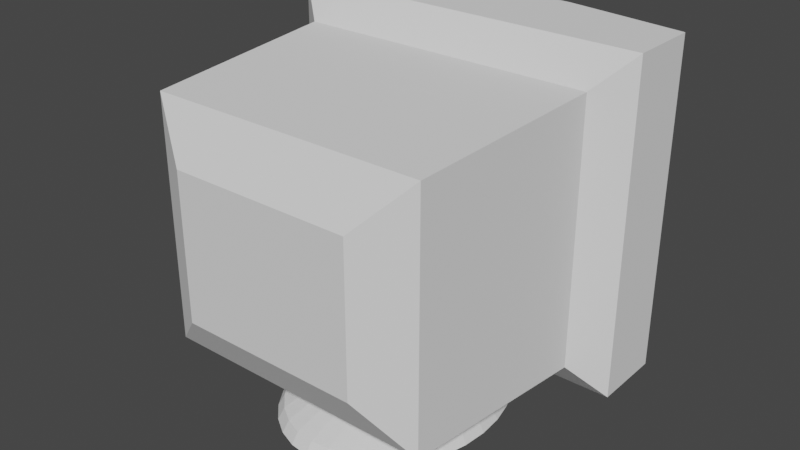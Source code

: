# Source: Monitor.blend  (saved by Blender 3.2.14; exported with 4.5.12 LTS)
import bpy
from mathutils import Matrix  # noqa: F401  (used for matrix-valued properties, if any)

bpy.ops.wm.read_factory_settings(use_empty=True)
scene = bpy.context.scene
scene.name = 'Scene'

# ---- collections
col_collection = bpy.data.collections.new('Collection'); scene.collection.children.link(col_collection)

# ---- world
world_world = bpy.data.worlds.new('World'); scene.world = world_world
world_world.use_nodes = True; world_world.node_tree.nodes.clear()
_N = world_world.node_tree.nodes; _L = world_world.node_tree.links
n0 = _N.new('ShaderNodeOutputWorld'); n0.name = 'World Output'; n0.location = (300, 300)
n1 = _N.new('ShaderNodeBackground'); n1.name = 'Background'; n1.location = (10, 300)
n1.inputs[0].default_value = (0.05088, 0.05088, 0.05088, 1.0)
_L.new(n1.outputs[0], n0.inputs[0])
n0.is_active_output = True
world_world.color = (0.05088, 0.05088, 0.05088)
world_world.use_sun_shadow = False
world_world.sun_shadow_jitter_overblur = 0.0

# ---- meshes
me_cube = bpy.data.meshes.new('Cube')
me_cube.from_pydata([(-0.2, 0.1441, -0.2), (-0.2, 0.1441, 0.1608), (-0.2, 0.222, -0.2), (-0.2, 0.222, 0.1608), (0.2, 0.1441, -0.2), (0.2, 0.1441, 0.1608), (0.2, 0.222, -0.2), (0.2, 0.222, 0.1608), (-0.1644, 0.1158, -0.1644), (-0.1644, 0.1158, 0.1252), (0.1644, 0.1158, 0.1252), (0.1644, 0.1158, -0.1644), (-0.1521, -0.1004, -0.1521), (-0.1521, -0.1004, 0.1129), (0.1521, -0.1004, 0.1129), (0.1521, -0.1004, -0.1521), (-0.0995, -0.1313, -0.0995), (-0.0995, -0.1313, 0.06025), (0.0995, -0.1313, 0.06025), (0.0995, -0.1313, -0.0995), (0.06667, 0.2391, -0.2), (-0.06667, 0.2391, -0.2), (-0.06667, 0.2391, 0.1608), (0.06667, 0.2391, 0.1608), (-0.06667, 0.1441, -0.2), (0.06667, 0.1441, -0.2), (0.06667, 0.1441, 0.1608), (-0.06667, 0.1441, 0.1608), (-0.05481, 0.1158, -0.1644), (0.05481, 0.1158, -0.1644), (0.05481, 0.1158, 0.1252), (-0.05481, 0.1158, 0.1252), (-0.0507, -0.1004, -0.1521), (0.0507, -0.1004, -0.1521), (0.0507, -0.1004, 0.1129), (-0.0507, -0.1004, 0.1129), (-0.03317, -0.1313, -0.0995), (0.03317, -0.1313, -0.0995), (0.03317, -0.1313, 0.06025), (-0.03317, -0.1313, 0.06025), (-0.1333, 0.2306, -0.2), (-0.1333, 0.1441, 0.1608), (-0.1096, 0.1158, 0.1252), (-0.1014, -0.1004, 0.1129), (-0.06633, -0.1313, 0.06025), (-0.1333, 0.2306, 0.1608), (-0.1333, 0.1441, -0.2), (-0.1096, 0.1158, -0.1644), (-0.1014, -0.1004, -0.1521), (-0.06633, -0.1313, -0.0995), (0.1333, 0.2306, 0.1608), (0.1333, 0.1441, -0.2), (0.1096, 0.1158, -0.1644), (0.1014, -0.1004, -0.1521), (0.06633, -0.1313, -0.0995), (0.1333, 0.2306, -0.2), (0.1333, 0.1441, 0.1608), (0.1096, 0.1158, 0.1252), (0.1014, -0.1004, 0.1129), (0.06633, -0.1313, 0.06025), (-0.2, 0.1441, 0.1175), (-0.2, 0.222, 0.1175), (0.2, 0.222, 0.1175), (0.2, 0.1441, 0.1175), (-0.1644, 0.1158, 0.0898), (0.1644, 0.1158, 0.0898), (-0.1521, -0.1004, 0.08021), (0.1521, -0.1004, 0.08021), (-0.0995, -0.1313, 0.0393), (0.0995, -0.1313, 0.0393), (0.03317, -0.1313, 0.0393), (-0.03317, -0.1313, 0.0393), (-0.07535, 0.2467, 0.1171), (0.07535, 0.2467, 0.1171), (-0.1507, 0.2371, 0.1171), (-0.06633, -0.1313, 0.0393), (0.06633, -0.1313, 0.0393), (0.1507, 0.2371, 0.1171), (-0.2, 0.222, -0.1026), (0.2, 0.222, -0.1026), (0.2, 0.1441, -0.1026), (0.1644, 0.1158, -0.08432), (0.1521, -0.1004, -0.078), (0.0995, -0.1313, -0.05102), (0.03317, -0.1313, -0.05102), (-0.03317, -0.1313, -0.05102), (-0.07535, 0.2467, -0.1186), (0.07535, 0.2467, -0.1186), (-0.1507, 0.2371, -0.1186), (-0.06633, -0.1313, -0.05102), (0.06633, -0.1313, -0.05102), (0.1507, 0.2371, -0.1186), (-0.2, 0.1441, -0.1026), (-0.1644, 0.1158, -0.08432), (-0.1521, -0.1004, -0.078), (-0.0995, -0.1313, -0.05102), (0.07311, 0.2465, 0.113), (0.1462, 0.2372, 0.113), (-0.07311, 0.2465, 0.113), (-0.1462, 0.2372, 0.113), (-0.07311, 0.2465, -0.1146), (0.07311, 0.2465, -0.1146), (-0.1462, 0.2372, -0.1146), (0.1462, 0.2372, -0.1146), (0.07311, 0.201, 0.113), (0.1462, 0.201, 0.113), (-0.07311, 0.201, 0.113), (-0.1462, 0.201, 0.113), (-0.07311, 0.201, -0.1146), (0.07311, 0.201, -0.1146), (-0.1462, 0.201, -0.1146), (0.1462, 0.201, -0.1146), (0.02088, 0.1836, -0.2217), (5.852e-08, 0.1862, -0.2217), (5.972e-08, 0.1347, -0.2032), (5.972e-08, 0.1347, -0.133), (0.01578, 0.1332, -0.2032), (0.01578, 0.1332, -0.133), (0.03095, 0.1286, -0.2032), (0.03095, 0.1286, -0.133), (0.04493, 0.1211, -0.2032), (0.04493, 0.1211, -0.133), (0.05718, 0.111, -0.2032), (0.05718, 0.111, -0.133), (0.06724, 0.09879, -0.2032), (0.06724, 0.09879, -0.133), (0.07471, 0.08481, -0.2032), (0.07471, 0.08481, -0.133), (0.07931, 0.06964, -0.2032), (0.07931, 0.06964, -0.133), (0.08087, 0.05386, -0.2032), (0.08087, 0.05386, -0.133), (0.07931, 0.03808, -0.2032), (0.07931, 0.03808, -0.133), (0.07471, 0.02292, -0.2032), (0.07471, 0.02292, -0.133), (0.06724, 0.008935, -0.2032), (0.06724, 0.008935, -0.133), (0.05718, -0.003319, -0.2032), (0.05718, -0.003319, -0.133), (0.04493, -0.01338, -0.2032), (0.04493, -0.01338, -0.133), (0.03095, -0.02085, -0.2032), (0.03095, -0.02085, -0.133), (0.01578, -0.02545, -0.2032), (0.01578, -0.02545, -0.133), (5.265e-08, -0.027, -0.2032), (5.265e-08, -0.027, -0.133), (-0.01578, -0.02545, -0.2032), (-0.01578, -0.02545, -0.133), (-0.03095, -0.02085, -0.2032), (-0.03095, -0.02085, -0.133), (-0.04493, -0.01338, -0.2032), (-0.04493, -0.01338, -0.133), (-0.05718, -0.003319, -0.2032), (-0.05718, -0.003319, -0.133), (-0.06724, 0.008935, -0.2032), (-0.06724, 0.008935, -0.133), (-0.07471, 0.02292, -0.2032), (-0.07471, 0.02292, -0.133), (-0.07931, 0.03808, -0.2032), (-0.07931, 0.03808, -0.133), (-0.08086, 0.05386, -0.2032), (-0.08086, 0.05386, -0.133), (-0.07931, 0.06964, -0.2032), (-0.07931, 0.06964, -0.133), (-0.07471, 0.08481, -0.2032), (-0.07471, 0.08481, -0.133), (-0.06724, 0.09879, -0.2032), (-0.06724, 0.09879, -0.133), (-0.05718, 0.111, -0.2032), (-0.05718, 0.111, -0.133), (-0.04493, 0.1211, -0.2032), (-0.04493, 0.1211, -0.133), (-0.03095, 0.1286, -0.2032), (-0.03095, 0.1286, -0.133), (-0.01578, 0.1332, -0.2032), (-0.01578, 0.1332, -0.133), (0.04095, 0.1761, -0.2217), (0.05945, 0.1639, -0.2217), (0.07566, 0.1474, -0.2217), (0.08897, 0.1274, -0.2217), (0.09886, 0.1045, -0.2217), (0.1049, 0.07968, -0.2217), (0.107, 0.05386, -0.2217), (0.1049, 0.02804, -0.2217), (0.09886, 0.003221, -0.2217), (0.08897, -0.01966, -0.2217), (0.07566, -0.03971, -0.2217), (0.05945, -0.05617, -0.2217), (0.04095, -0.0684, -0.2217), (0.02088, -0.07593, -0.2217), (4.916e-08, -0.07847, -0.2217), (-0.02088, -0.07593, -0.2217), (-0.04095, -0.0684, -0.2217), (-0.05945, -0.05617, -0.2217), (-0.07566, -0.03971, -0.2217), (-0.08897, -0.01966, -0.2217), (-0.09886, 0.003221, -0.2217), (-0.1049, 0.02804, -0.2217), (-0.107, 0.05386, -0.2217), (-0.1049, 0.07968, -0.2217), (-0.09886, 0.1045, -0.2217), (-0.08897, 0.1274, -0.2217), (-0.07566, 0.1474, -0.2217), (-0.05945, 0.1639, -0.2217), (-0.04095, 0.1761, -0.2217), (-0.02088, 0.1836, -0.2217), (-0.02209, 0.1912, -0.234), (5.814e-08, 0.1939, -0.234), (-0.04332, 0.1832, -0.234), (-0.0629, 0.1703, -0.234), (-0.08005, 0.1529, -0.234), (-0.09413, 0.1316, -0.234), (-0.1046, 0.1074, -0.234), (-0.111, 0.08117, -0.234), (-0.1132, 0.05386, -0.234), (-0.111, 0.02655, -0.234), (-0.1046, 0.0002834, -0.234), (-0.09413, -0.02392, -0.234), (-0.08005, -0.04514, -0.234), (-0.0629, -0.06255, -0.234), (-0.04332, -0.07549, -0.234), (-0.02209, -0.08345, -0.234), (4.824e-08, -0.08614, -0.234), (0.02209, -0.08345, -0.234), (0.04332, -0.07549, -0.234), (0.0629, -0.06255, -0.234), (0.08005, -0.04514, -0.234), (0.09413, -0.02392, -0.234), (0.1046, 0.0002835, -0.234), (0.111, 0.02655, -0.234), (0.1132, 0.05386, -0.234), (0.111, 0.08117, -0.234), (0.1046, 0.1074, -0.234), (0.09413, 0.1316, -0.234), (0.08005, 0.1529, -0.234), (0.0629, 0.1703, -0.234), (0.04332, 0.1832, -0.234), (0.02209, 0.1912, -0.234)], [], [(60, 1, 3, 61), (77, 50, 7, 62), (62, 7, 5, 63), (41, 1, 9, 42), (55, 6, 4, 51), (45, 3, 1, 41), (42, 9, 13, 43), (63, 5, 10, 65), (92, 0, 8, 93), (51, 4, 11, 52), (53, 15, 19, 54), (65, 10, 14, 67), (52, 11, 15, 53), (93, 8, 12, 94), (75, 44, 17, 68), (94, 12, 16, 95), (43, 13, 17, 44), (67, 14, 18, 69), (58, 34, 38, 59), (34, 35, 39, 38), (76, 59, 38, 70), (70, 38, 39, 71), (47, 28, 32, 48), (28, 29, 33, 32), (48, 32, 36, 49), (32, 33, 37, 36), (46, 24, 28, 47), (24, 25, 29, 28), (57, 30, 34, 58), (30, 31, 35, 34), (50, 23, 26, 56), (23, 22, 27, 26), (40, 21, 24, 46), (21, 20, 25, 24), (56, 26, 30, 57), (26, 27, 31, 30), (74, 45, 22, 72), (72, 22, 23, 73), (61, 3, 45, 74), (2, 40, 46, 0), (0, 46, 47, 8), (12, 48, 49, 16), (8, 47, 48, 12), (35, 43, 44, 39), (71, 39, 44, 75), (31, 42, 43, 35), (22, 45, 41, 27), (27, 41, 42, 31), (5, 56, 57, 10), (7, 50, 56, 5), (10, 57, 58, 14), (69, 18, 59, 76), (14, 58, 59, 18), (29, 52, 53, 33), (33, 53, 54, 37), (25, 51, 52, 29), (20, 55, 51, 25), (73, 23, 50, 77), (73, 77, 97, 96), (83, 69, 76, 90), (85, 71, 75, 89), (78, 61, 74, 88), (87, 86, 100, 101), (72, 73, 96, 98), (84, 70, 71, 85), (90, 76, 70, 84), (82, 67, 69, 83), (13, 66, 68, 17), (89, 75, 68, 95), (9, 64, 66, 13), (81, 65, 67, 82), (1, 60, 64, 9), (80, 63, 65, 81), (79, 62, 63, 80), (91, 77, 62, 79), (92, 60, 61, 78), (0, 92, 78, 2), (55, 91, 79, 6), (6, 79, 80, 4), (4, 80, 81, 11), (11, 81, 82, 15), (49, 89, 95, 16), (15, 82, 83, 19), (54, 90, 84, 37), (37, 84, 85, 36), (40, 88, 86, 21), (21, 86, 87, 20), (2, 78, 88, 40), (36, 85, 89, 49), (19, 83, 90, 54), (20, 87, 91, 55), (66, 94, 95, 68), (64, 93, 94, 66), (60, 92, 93, 64), (101, 100, 108, 109), (98, 96, 104, 106), (102, 99, 107, 110), (77, 91, 103, 97), (74, 72, 98, 99), (86, 88, 102, 100), (91, 87, 101, 103), (88, 74, 99, 102), (97, 103, 111, 105), (99, 98, 106, 107), (96, 97, 105, 104), (103, 101, 109, 111), (100, 102, 110, 108), (180, 181, 235, 236), (118, 120, 179, 178), (114, 115, 117, 116), (188, 189, 227, 228), (134, 136, 187, 186), (116, 117, 119, 118), (191, 192, 224, 225), (150, 152, 195, 194), (118, 119, 121, 120), (183, 184, 232, 233), (166, 168, 203, 202), (120, 121, 123, 122), (202, 203, 213, 214), (128, 130, 184, 183), (122, 123, 125, 124), (194, 195, 221, 222), (144, 146, 192, 191), (124, 125, 127, 126), (186, 187, 229, 230), (160, 162, 200, 199), (126, 127, 129, 128), (178, 179, 237, 238), (122, 124, 181, 180), (128, 129, 131, 130), (205, 206, 210, 211), (176, 114, 113, 207), (130, 131, 133, 132), (197, 198, 218, 219), (138, 140, 189, 188), (132, 133, 135, 134), (189, 190, 226, 227), (154, 156, 197, 196), (134, 135, 137, 136), (181, 182, 234, 235), (170, 172, 205, 204), (136, 137, 139, 138), (200, 201, 215, 216), (116, 118, 178, 112), (138, 139, 141, 140), (192, 193, 223, 224), (132, 134, 186, 185), (140, 141, 143, 142), (184, 185, 231, 232), (148, 150, 194, 193), (142, 143, 145, 144), (113, 112, 239, 209), (164, 166, 202, 201), (144, 145, 147, 146), (203, 204, 212, 213), (126, 128, 183, 182), (146, 147, 149, 148), (195, 196, 220, 221), (142, 144, 191, 190), (148, 149, 151, 150), (187, 188, 228, 229), (158, 160, 199, 198), (150, 151, 153, 152), (179, 180, 236, 237), (174, 176, 207, 206), (152, 153, 155, 154), (198, 199, 217, 218), (120, 122, 180, 179), (154, 155, 157, 156), (190, 191, 225, 226), (136, 138, 188, 187), (156, 157, 159, 158), (182, 183, 233, 234), (152, 154, 196, 195), (158, 159, 161, 160), (206, 207, 208, 210), (168, 170, 204, 203), (160, 161, 163, 162), (201, 202, 214, 215), (130, 132, 185, 184), (162, 163, 165, 164), (207, 113, 209, 208), (146, 148, 193, 192), (164, 165, 167, 166), (193, 194, 222, 223), (162, 164, 201, 200), (166, 167, 169, 168), (185, 186, 230, 231), (124, 126, 182, 181), (168, 169, 171, 170), (112, 178, 238, 239), (114, 116, 112, 113), (170, 171, 173, 172), (204, 205, 211, 212), (140, 142, 190, 189), (172, 173, 175, 174), (196, 197, 219, 220), (156, 158, 198, 197), (174, 175, 177, 176), (199, 200, 216, 217), (209, 239, 238, 237, 236, 235, 234, 233, 232, 231, 230, 229, 228, 227, 226, 225, 224, 223, 222, 221, 220, 219, 218, 217, 216, 215, 214, 213, 212, 211, 210, 208), (176, 177, 115, 114), (172, 174, 206, 205)])
me_cube.polygons.foreach_set('use_smooth', [1, 1, 1, 1, 1, 1, 1, 1, 1, 1, 1, 1, 1, 1, 1, 1, 1, 1, 1, 1, 1, 1, 1, 1, 1, 1, 1, 1, 1, 1, 1, 1, 1, 1, 1, 1, 1, 1, 1, 1, 1, 1, 1, 1, 1, 1, 1, 1, 1, 1, 1, 1, 1, 1, 1, 1, 1, 1, 1, 1, 1, 1, 1, 1, 1, 1, 1, 1, 1, 1, 1, 1, 1, 1, 1, 1, 1, 1, 1, 1, 1, 1, 1, 1, 1, 1, 1, 1, 1, 1, 1, 1, 1, 1, 1, 1, 1, 1, 1, 1, 1, 1, 1, 1, 1, 1, 1, 0, 0, 0, 0, 0, 0, 0, 0, 0, 0, 0, 0, 0, 0, 0, 0, 0, 0, 0, 0, 0, 0, 0, 0, 0, 0, 0, 0, 0, 0, 0, 0, 0, 0, 0, 0, 0, 0, 0, 0, 0, 0, 0, 0, 0, 0, 0, 0, 0, 0, 0, 0, 0, 0, 0, 0, 0, 0, 0, 0, 0, 0, 0, 0, 0, 0, 0, 0, 0, 0, 0, 0, 0, 0, 0, 0, 0, 0, 0, 0, 0, 0, 0, 0, 0, 0, 0, 0, 0, 0, 0, 0, 0, 0, 0, 0, 0])
_uv = me_cube.uv_layers.new(name='UVMap')
_uv.uv.foreach_set('vector', [0.3152, 0.7099, 0.3152, 0.6703, 0.3868, 0.6702, 0.3868, 0.7098, 0.04085, 0.04534, 0.0004113, 0.0613, 0.0, 0.0, 0.03976, 0.0, 0.3152, 0.9604, 0.3152, 1.0, 0.2435, 0.9999, 0.2435, 0.9604, 0.3321, 0.0613, 0.3321, 0.0, 0.3656, 0.03271, 0.3656, 0.08311, 0.8704, 0.0613, 0.8782, 0.0, 0.9498, 0.0, 0.9498, 0.0613, 0.8566, 0.4291, 0.8645, 0.3678, 0.9361, 0.3678, 0.9361, 0.4291, 0.6413, 0.6198, 0.6413, 0.6702, 0.4425, 0.6589, 0.4425, 0.6123, 0.3719, 0.3678, 0.3321, 0.3678, 0.3656, 0.3351, 0.3981, 0.3351, 0.5741, 0.0, 0.6637, 0.0, 0.6318, 0.03271, 0.5581, 0.03271, 0.6637, 0.3065, 0.6637, 0.3678, 0.6318, 0.3351, 0.6318, 0.2847, 0.2435, 0.6009, 0.2435, 0.6476, 0.196, 0.5992, 0.196, 0.5687, 0.8401, 0.8568, 0.8401, 0.8891, 0.6413, 0.8789, 0.6413, 0.849, 0.2435, 0.4182, 0.2435, 0.3678, 0.4425, 0.3792, 0.4425, 0.4258, 0.8625, 0.1915, 0.8625, 0.2647, 0.6637, 0.2524, 0.6637, 0.1847, 0.06844, 0.4467, 0.04918, 0.4467, 0.04918, 0.4162, 0.06844, 0.4162, 0.1754, 0.3678, 0.2435, 0.3678, 0.196, 0.4162, 0.1515, 0.4162, 0.0, 0.4144, 0.0, 0.3678, 0.04918, 0.4162, 0.04918, 0.4467, 0.03001, 0.6476, 0.0, 0.6476, 0.04918, 0.5992, 0.06844, 0.5992, 0.0, 0.6009, 0.0, 0.5543, 0.04918, 0.5382, 0.04918, 0.5687, 0.0, 0.5543, 0.0, 0.4611, 0.04918, 0.4772, 0.04918, 0.5382, 0.06844, 0.5687, 0.04918, 0.5687, 0.04918, 0.5382, 0.06844, 0.5382, 0.06844, 0.5382, 0.04918, 0.5382, 0.04918, 0.4772, 0.06844, 0.4772, 0.2435, 0.6198, 0.2435, 0.5694, 0.4425, 0.5656, 0.4425, 0.6123, 0.2435, 0.5694, 0.2435, 0.4686, 0.4425, 0.4724, 0.4425, 0.5656, 0.2435, 0.4144, 0.2435, 0.4611, 0.196, 0.4772, 0.196, 0.4467, 0.2435, 0.4611, 0.2435, 0.5543, 0.196, 0.5382, 0.196, 0.4772, 0.6637, 0.0613, 0.6637, 0.1226, 0.6318, 0.1335, 0.6318, 0.08311, 0.6637, 0.1226, 0.6637, 0.2452, 0.6318, 0.2343, 0.6318, 0.1335, 0.6413, 0.4182, 0.6413, 0.4686, 0.4425, 0.4724, 0.4425, 0.4258, 0.6413, 0.4686, 0.6413, 0.5694, 0.4425, 0.5656, 0.4425, 0.4724, 0.8566, 0.6743, 0.8488, 0.613, 0.9361, 0.613, 0.9361, 0.6743, 0.8488, 0.613, 0.8488, 0.4904, 0.9361, 0.4904, 0.9361, 0.613, 0.8704, 0.3065, 0.8625, 0.2452, 0.9498, 0.2452, 0.9498, 0.3065, 0.8625, 0.2452, 0.8625, 0.1226, 0.9498, 0.1226, 0.9498, 0.2452, 0.3321, 0.3065, 0.3321, 0.2452, 0.3656, 0.2343, 0.3656, 0.2847, 0.3321, 0.2452, 0.3321, 0.1226, 0.3656, 0.1335, 0.3656, 0.2343, 0.04085, 0.3225, 0.0004113, 0.3065, 0.0008226, 0.2452, 0.04132, 0.2532, 0.04132, 0.2532, 0.0008226, 0.2452, 0.0008226, 0.1226, 0.04132, 0.1146, 0.03976, 0.3678, 0.0, 0.3678, 0.0004113, 0.3065, 0.04085, 0.3225, 0.8782, 0.3678, 0.8704, 0.3065, 0.9498, 0.3065, 0.9498, 0.3678, 0.6637, 0.0, 0.6637, 0.0613, 0.6318, 0.08311, 0.6318, 0.03271, 0.2435, 0.3678, 0.2435, 0.4144, 0.196, 0.4467, 0.196, 0.4162, 0.2435, 0.6702, 0.2435, 0.6198, 0.4425, 0.6123, 0.4425, 0.6589, 0.0, 0.4611, 0.0, 0.4144, 0.04918, 0.4467, 0.04918, 0.4772, 0.06844, 0.4772, 0.04918, 0.4772, 0.04918, 0.4467, 0.06844, 0.4467, 0.6413, 0.5694, 0.6413, 0.6198, 0.4425, 0.6123, 0.4425, 0.5656, 0.8488, 0.4904, 0.8566, 0.4291, 0.9361, 0.4291, 0.9361, 0.4904, 0.3321, 0.1226, 0.3321, 0.0613, 0.3656, 0.08311, 0.3656, 0.1335, 0.3321, 0.3678, 0.3321, 0.3065, 0.3656, 0.2847, 0.3656, 0.3351, 0.8645, 0.7357, 0.8566, 0.6743, 0.9361, 0.6743, 0.9361, 0.7357, 0.6413, 0.3678, 0.6413, 0.4182, 0.4425, 0.4258, 0.4425, 0.3792, 0.06844, 0.5992, 0.04918, 0.5992, 0.04918, 0.5687, 0.06844, 0.5687, 0.0, 0.6476, 0.0, 0.6009, 0.04918, 0.5687, 0.04918, 0.5992, 0.2435, 0.4686, 0.2435, 0.4182, 0.4425, 0.4258, 0.4425, 0.4724, 0.2435, 0.5543, 0.2435, 0.6009, 0.196, 0.5687, 0.196, 0.5382, 0.6637, 0.2452, 0.6637, 0.3065, 0.6318, 0.2847, 0.6318, 0.2343, 0.8625, 0.1226, 0.8704, 0.0613, 0.9498, 0.0613, 0.9498, 0.1226, 0.04132, 0.1146, 0.0008226, 0.1226, 0.0004113, 0.0613, 0.04085, 0.04534, 0.04132, 0.1146, 0.04085, 0.04534, 0.04459, 0.04945, 0.04504, 0.1167, 0.1515, 0.5992, 0.06844, 0.5992, 0.06844, 0.5687, 0.1515, 0.5687, 0.1515, 0.4772, 0.06844, 0.4772, 0.06844, 0.4467, 0.1515, 0.4467, 0.2418, 0.3678, 0.03976, 0.3678, 0.04085, 0.3225, 0.2573, 0.3225, 0.2578, 0.1146, 0.2578, 0.2532, 0.254, 0.2511, 0.254, 0.1167, 0.04132, 0.2532, 0.04132, 0.1146, 0.04504, 0.1167, 0.04504, 0.2511, 0.1515, 0.5382, 0.06844, 0.5382, 0.06844, 0.4772, 0.1515, 0.4772, 0.1515, 0.5687, 0.06844, 0.5687, 0.06844, 0.5382, 0.1515, 0.5382, 0.1754, 0.6476, 0.03001, 0.6476, 0.06844, 0.5992, 0.1515, 0.5992, 0.0, 0.3678, 0.03001, 0.3678, 0.06844, 0.4162, 0.04918, 0.4162, 0.1515, 0.4467, 0.06844, 0.4467, 0.06844, 0.4162, 0.1515, 0.4162, 0.8625, 0.0, 0.8625, 0.03234, 0.6637, 0.04007, 0.6637, 0.01024, 0.8401, 0.6977, 0.8401, 0.8568, 0.6413, 0.849, 0.6413, 0.7045, 0.3321, 0.0, 0.3719, 0.0, 0.3981, 0.03271, 0.3656, 0.03271, 0.5741, 0.3678, 0.3719, 0.3678, 0.3981, 0.3351, 0.5581, 0.3351, 0.3152, 0.7594, 0.3152, 0.9604, 0.2435, 0.9604, 0.2435, 0.7593, 0.2573, 0.04534, 0.04085, 0.04534, 0.03976, 0.0, 0.2418, 0.0, 0.3152, 0.911, 0.3152, 0.7099, 0.3868, 0.7098, 0.3868, 0.9109, 0.3152, 1.0, 0.3152, 0.911, 0.3868, 0.9109, 0.3868, 0.9999, 0.3317, 0.0613, 0.2573, 0.04534, 0.2418, 0.0, 0.3313, 0.0, 0.3152, 0.6703, 0.3152, 0.7594, 0.2435, 0.7593, 0.2435, 0.6702, 0.6637, 0.3678, 0.5741, 0.3678, 0.5581, 0.3351, 0.6318, 0.3351, 0.8401, 0.6244, 0.8401, 0.6977, 0.6413, 0.7045, 0.6413, 0.6367, 0.196, 0.4467, 0.1515, 0.4467, 0.1515, 0.4162, 0.196, 0.4162, 0.2435, 0.6476, 0.1754, 0.6476, 0.1515, 0.5992, 0.196, 0.5992, 0.196, 0.5687, 0.1515, 0.5687, 0.1515, 0.5382, 0.196, 0.5382, 0.196, 0.5382, 0.1515, 0.5382, 0.1515, 0.4772, 0.196, 0.4772, 0.3317, 0.3065, 0.2573, 0.3225, 0.2578, 0.2532, 0.3321, 0.2452, 0.3321, 0.2452, 0.2578, 0.2532, 0.2578, 0.1146, 0.3321, 0.1226, 0.3313, 0.3678, 0.2418, 0.3678, 0.2573, 0.3225, 0.3317, 0.3065, 0.196, 0.4772, 0.1515, 0.4772, 0.1515, 0.4467, 0.196, 0.4467, 0.196, 0.5992, 0.1515, 0.5992, 0.1515, 0.5687, 0.196, 0.5687, 0.3321, 0.1226, 0.2578, 0.1146, 0.2573, 0.04534, 0.3317, 0.0613, 0.03001, 0.3678, 0.1754, 0.3678, 0.1515, 0.4162, 0.06844, 0.4162, 0.8625, 0.03234, 0.8625, 0.1915, 0.6637, 0.1847, 0.6637, 0.04007, 0.3719, 0.0, 0.5741, 0.0, 0.5581, 0.03271, 0.3981, 0.03271, 0.2381, 0.7148, 0.2381, 0.8492, 0.1962, 0.8492, 0.1962, 0.7148, 0.3868, 0.8719, 0.3868, 0.7375, 0.4287, 0.7375, 0.4287, 0.8719, 0.5951, 0.6703, 0.5951, 0.8782, 0.5617, 0.8782, 0.5617, 0.6702, 0.04085, 0.04534, 0.2573, 0.04534, 0.2536, 0.04945, 0.04459, 0.04945, 0.04085, 0.3225, 0.04132, 0.2532, 0.04504, 0.2511, 0.04459, 0.3184, 0.2578, 0.2532, 0.2573, 0.3225, 0.2536, 0.3184, 0.254, 0.2511, 0.2573, 0.04534, 0.2578, 0.1146, 0.254, 0.1167, 0.2536, 0.04945, 0.2573, 0.3225, 0.04085, 0.3225, 0.04459, 0.3184, 0.2536, 0.3184, 0.6284, 0.6702, 0.6284, 0.8782, 0.5951, 0.8782, 0.5951, 0.6703, 0.3954, 0.9391, 0.3868, 0.8719, 0.4287, 0.8719, 0.4287, 0.9391, 0.3868, 0.7375, 0.3954, 0.6702, 0.4287, 0.6702, 0.4287, 0.7375, 0.2295, 0.6476, 0.2381, 0.7148, 0.1962, 0.7148, 0.1962, 0.6476, 0.2381, 0.8492, 0.2295, 0.9165, 0.1962, 0.9165, 0.1962, 0.8492, 0.8806, 0.7565, 0.8793, 0.7748, 0.8675, 0.7709, 0.8689, 0.7515, 0.07518, 0.698, 0.06182, 0.7038, 0.05162, 0.6637, 0.06948, 0.6538, 0.4943, 0.828, 0.4299, 0.828, 0.4298, 0.8135, 0.4942, 0.8135, 0.8806, 0.9286, 0.8823, 0.9439, 0.8707, 0.9497, 0.8689, 0.9336, 0.02735, 0.7916, 0.03318, 0.805, 0.01116, 0.8298, 0.003769, 0.8081, 0.4942, 0.8135, 0.4298, 0.8135, 0.4296, 0.7996, 0.494, 0.7996, 0.8939, 0.7743, 0.8938, 0.7935, 0.8823, 0.7935, 0.8824, 0.7732, 0.121, 0.8395, 0.1344, 0.8336, 0.1445, 0.8741, 0.1267, 0.8839, 0.494, 0.7996, 0.4296, 0.7996, 0.4292, 0.7867, 0.4936, 0.7867, 0.8776, 0.8185, 0.8774, 0.8423, 0.8656, 0.8422, 0.8658, 0.8171, 0.1688, 0.7458, 0.163, 0.7324, 0.185, 0.708, 0.1924, 0.7297, 0.4936, 0.7867, 0.4292, 0.7867, 0.4287, 0.7755, 0.4931, 0.7755, 0.8615, 0.8896, 0.8625, 0.9106, 0.8508, 0.9145, 0.8497, 0.8924, 0.02655, 0.7485, 0.02397, 0.7628, 3.725e-08, 0.761, 0.003769, 0.7375, 0.4311, 0.6703, 0.4952, 0.6702, 0.4942, 0.6814, 0.4301, 0.6815, 0.8941, 0.8311, 0.8944, 0.8482, 0.8829, 0.8513, 0.8826, 0.8333, 0.07785, 0.8403, 0.09219, 0.8428, 0.08843, 0.8902, 0.06948, 0.8863, 0.4301, 0.6815, 0.4942, 0.6814, 0.4934, 0.6942, 0.4293, 0.6943, 0.8783, 0.8889, 0.8793, 0.91, 0.8675, 0.9139, 0.8664, 0.8916, 0.1696, 0.789, 0.1722, 0.7746, 0.1962, 0.7767, 0.1924, 0.8002, 0.4293, 0.6943, 0.4934, 0.6942, 0.493, 0.7081, 0.4289, 0.7082, 0.6405, 0.7657, 0.6411, 0.7827, 0.6295, 0.7859, 0.6289, 0.7679, 0.04986, 0.7121, 0.03974, 0.7226, 0.0219, 0.695, 0.03556, 0.6776, 0.4289, 0.7082, 0.493, 0.7081, 0.4928, 0.7226, 0.4287, 0.7227, 0.6411, 0.6734, 0.6405, 0.6904, 0.6289, 0.6882, 0.6295, 0.6702, 0.1183, 0.6972, 0.104, 0.6946, 0.1077, 0.6476, 0.1267, 0.6514, 0.4287, 0.7227, 0.4928, 0.7226, 0.493, 0.7371, 0.4289, 0.7372, 0.8625, 0.7754, 0.8615, 0.7965, 0.8497, 0.7938, 0.8508, 0.7715, 0.04151, 0.817, 0.05201, 0.8271, 0.03556, 0.8654, 0.0219, 0.8491, 0.4289, 0.7372, 0.493, 0.7371, 0.4934, 0.7511, 0.4293, 0.7512, 0.8944, 0.7388, 0.8941, 0.7558, 0.8826, 0.7537, 0.8829, 0.7357, 0.1463, 0.8253, 0.1565, 0.8148, 0.1743, 0.8427, 0.1606, 0.8602, 0.4293, 0.7512, 0.4934, 0.7511, 0.4942, 0.764, 0.4301, 0.7641, 0.8793, 0.7748, 0.8783, 0.7958, 0.8664, 0.793, 0.8675, 0.7709, 0.1547, 0.7205, 0.1442, 0.7104, 0.1606, 0.6723, 0.1743, 0.6886, 0.4301, 0.7641, 0.4942, 0.764, 0.4952, 0.7754, 0.4311, 0.7755, 0.8607, 0.8431, 0.8609, 0.8668, 0.849, 0.8683, 0.8488, 0.8432, 0.08943, 0.6949, 0.07518, 0.698, 0.06948, 0.6538, 0.08843, 0.6484, 0.5587, 0.8806, 0.4943, 0.8806, 0.4945, 0.8693, 0.559, 0.8693, 0.8938, 0.7935, 0.8939, 0.8127, 0.8824, 0.8138, 0.8823, 0.7935, 0.02424, 0.7774, 0.02735, 0.7916, 0.003769, 0.8081, 0.0, 0.7849, 0.559, 0.8693, 0.4945, 0.8693, 0.4947, 0.8565, 0.5592, 0.8565, 0.8774, 0.8423, 0.8776, 0.866, 0.8658, 0.8673, 0.8656, 0.8422, 0.1068, 0.8426, 0.121, 0.8395, 0.1267, 0.8839, 0.1077, 0.8893, 0.5592, 0.8565, 0.4947, 0.8565, 0.4949, 0.8425, 0.5593, 0.8425, 0.6401, 0.7281, 0.6402, 0.7473, 0.6285, 0.7484, 0.6284, 0.7281, 0.172, 0.76, 0.1688, 0.7458, 0.1924, 0.7297, 0.1962, 0.7529, 0.5593, 0.8425, 0.4949, 0.8425, 0.4949, 0.828, 0.5594, 0.828, 0.8625, 0.9106, 0.8639, 0.9289, 0.8522, 0.9339, 0.8508, 0.9145, 0.03187, 0.7349, 0.02655, 0.7485, 0.003769, 0.7375, 0.01116, 0.7152, 0.5594, 0.828, 0.4949, 0.828, 0.4949, 0.8135, 0.5593, 0.8135, 0.8656, 0.7415, 0.8639, 0.7568, 0.8522, 0.7518, 0.854, 0.7357, 0.06428, 0.8349, 0.07785, 0.8403, 0.06948, 0.8863, 0.05162, 0.8779, 0.5593, 0.8135, 0.4949, 0.8135, 0.4947, 0.7996, 0.5592, 0.7996, 0.8793, 0.91, 0.8806, 0.9286, 0.8689, 0.9336, 0.8675, 0.9139, 0.1643, 0.8025, 0.1696, 0.789, 0.1924, 0.8002, 0.185, 0.8225, 0.5592, 0.7996, 0.4947, 0.7996, 0.4945, 0.7867, 0.559, 0.7867, 0.8823, 0.7415, 0.8806, 0.7565, 0.8689, 0.7515, 0.8707, 0.7357, 0.1319, 0.7025, 0.1183, 0.6972, 0.1267, 0.6514, 0.1445, 0.6598, 0.559, 0.7867, 0.4945, 0.7867, 0.4943, 0.7755, 0.5587, 0.7755, 0.8615, 0.7965, 0.8609, 0.8194, 0.849, 0.818, 0.8497, 0.7938, 0.06182, 0.7038, 0.04986, 0.7121, 0.03556, 0.6776, 0.05162, 0.6637, 0.4976, 0.6702, 0.5617, 0.6703, 0.5607, 0.6817, 0.4966, 0.6816, 0.8941, 0.7558, 0.8939, 0.7743, 0.8824, 0.7732, 0.8826, 0.7537, 0.03318, 0.805, 0.04151, 0.817, 0.0219, 0.8491, 0.01116, 0.8298, 0.4966, 0.6816, 0.5607, 0.6817, 0.5599, 0.6946, 0.4959, 0.6945, 0.8783, 0.7958, 0.8776, 0.8185, 0.8658, 0.8171, 0.8664, 0.793, 0.1344, 0.8336, 0.1463, 0.8253, 0.1606, 0.8602, 0.1445, 0.8741, 0.4959, 0.6945, 0.5599, 0.6946, 0.5595, 0.7086, 0.4954, 0.7085, 0.6405, 0.6904, 0.6402, 0.7089, 0.6285, 0.7078, 0.6289, 0.6882, 0.163, 0.7324, 0.1547, 0.7205, 0.1743, 0.6886, 0.185, 0.708, 0.4954, 0.7085, 0.5595, 0.7086, 0.5593, 0.7231, 0.4952, 0.723, 0.8609, 0.8668, 0.8615, 0.8896, 0.8497, 0.8924, 0.849, 0.8683, 0.02397, 0.7628, 0.02424, 0.7774, 0.0, 0.7849, 3.725e-08, 0.761, 0.4952, 0.723, 0.5593, 0.7231, 0.5595, 0.7376, 0.4954, 0.7375, 0.6402, 0.7089, 0.6401, 0.7281, 0.6284, 0.7281, 0.6285, 0.7078, 0.09219, 0.8428, 0.1068, 0.8426, 0.1077, 0.8893, 0.08843, 0.8902, 0.4954, 0.7375, 0.5595, 0.7376, 0.5599, 0.7515, 0.4959, 0.7514, 0.8939, 0.8127, 0.8941, 0.8311, 0.8826, 0.8333, 0.8824, 0.8138, 0.1722, 0.7746, 0.172, 0.76, 0.1962, 0.7529, 0.1962, 0.7767, 0.4959, 0.7514, 0.5599, 0.7515, 0.5607, 0.7643, 0.4966, 0.7642, 0.8776, 0.866, 0.8783, 0.8889, 0.8664, 0.8916, 0.8658, 0.8673, 0.03974, 0.7226, 0.03187, 0.7349, 0.01116, 0.7152, 0.0219, 0.695, 0.4966, 0.7642, 0.5607, 0.7643, 0.5617, 0.7755, 0.4976, 0.7754, 0.6402, 0.7473, 0.6405, 0.7657, 0.6289, 0.7679, 0.6285, 0.7484, 0.104, 0.6946, 0.08943, 0.6949, 0.08843, 0.6484, 0.1077, 0.6476, 0.4931, 0.8806, 0.4287, 0.8806, 0.4292, 0.8693, 0.4936, 0.8693, 0.8639, 0.9289, 0.8656, 0.9438, 0.854, 0.9497, 0.8522, 0.9339, 0.05201, 0.8271, 0.06428, 0.8349, 0.05162, 0.8779, 0.03556, 0.8654, 0.4936, 0.8693, 0.4292, 0.8693, 0.4296, 0.8565, 0.494, 0.8565, 0.8639, 0.7568, 0.8625, 0.7754, 0.8508, 0.7715, 0.8522, 0.7518, 0.1565, 0.8148, 0.1643, 0.8025, 0.185, 0.8225, 0.1743, 0.8427, 0.494, 0.8565, 0.4296, 0.8565, 0.4298, 0.8425, 0.4942, 0.8425, 0.8609, 0.8194, 0.8607, 0.8431, 0.8488, 0.8432, 0.849, 0.818, 0.7348, 0.6244, 0.7148, 0.6204, 0.6959, 0.6115, 0.6789, 0.5982, 0.6644, 0.581, 0.6531, 0.5605, 0.6453, 0.5376, 0.6413, 0.5131, 0.6413, 0.4879, 0.6453, 0.463, 0.6531, 0.4394, 0.6644, 0.418, 0.6789, 0.3996, 0.6959, 0.3849, 0.7148, 0.3744, 0.7348, 0.3687, 0.7553, 0.3678, 0.7753, 0.3719, 0.7942, 0.3808, 0.8112, 0.394, 0.8257, 0.4113, 0.837, 0.4317, 0.8448, 0.4547, 0.8488, 0.4792, 0.8488, 0.5044, 0.8448, 0.5293, 0.837, 0.5529, 0.8257, 0.5743, 0.8112, 0.5927, 0.7942, 0.6074, 0.7753, 0.6178, 0.7553, 0.6236, 0.4942, 0.8425, 0.4298, 0.8425, 0.4299, 0.828, 0.4943, 0.828, 0.1442, 0.7104, 0.1319, 0.7025, 0.1445, 0.6598, 0.1606, 0.6723])
me_cube.materials.append(None)
me_cube.use_remesh_fix_poles = True
me_cube.use_remesh_preserve_attributes = False
me_cube.update()
me_plane = bpy.data.meshes.new('Plane')
me_plane.from_pydata([(-1.0, -1.0, 0.0), (1.0, -1.0, 0.0), (-1.0, 1.0, 0.0), (1.0, 1.0, 0.0), (-0.5143, -1.0, 0.008058), (0.5143, -1.0, 0.008058), (0.5143, 1.0, 0.008058), (-0.5143, 1.0, 0.008058), (-1.0, 0.4159, 0.008058), (-1.0, -0.4159, 0.008058), (1.0, -0.4159, 0.008058), (1.0, 0.4159, 0.008058), (-0.5143, -0.4159, 0.01607), (-0.5143, 0.4159, 0.01607), (0.5143, -0.4159, 0.01607), (0.5143, 0.4159, 0.01607), (-0.9379, 1.0, 0.001031), (-0.9379, -1.0, 0.001031), (-0.9379, -0.4159, 0.009083), (-0.9379, 0.4159, 0.009083), (0.9379, -1.0, 0.001031), (0.9379, 1.0, 0.001031), (0.9379, -0.4159, 0.009083), (0.9379, 0.4159, 0.009083), (-1.0, -0.9588, 0.0005682), (1.0, -0.9588, 0.0005682), (-0.5143, -0.9588, 0.008623), (0.5143, -0.9588, 0.008623), (-0.9379, -0.9588, 0.001599), (0.9379, -0.9588, 0.001599), (1.0, 0.9775, 0.0003099), (-0.5143, 0.9775, 0.008367), (0.5143, 0.9775, 0.008367), (-1.0, 0.9775, 0.0003099), (-0.9379, 0.9775, 0.00134), (0.9379, 0.9775, 0.00134)], [], [(35, 30, 3, 21), (34, 31, 7, 16), (31, 32, 6, 7), (26, 27, 14, 12), (12, 14, 15, 13), (28, 26, 12, 18), (18, 12, 13, 19), (29, 25, 10, 22), (22, 10, 11, 23), (9, 18, 19, 8), (24, 28, 18, 9), (33, 34, 16, 2), (14, 22, 23, 15), (27, 29, 22, 14), (32, 35, 21, 6), (5, 20, 29, 27), (0, 17, 28, 24), (20, 1, 25, 29), (17, 4, 26, 28), (4, 5, 27, 26), (15, 23, 35, 32), (8, 19, 34, 33), (13, 15, 32, 31), (19, 13, 31, 34), (23, 11, 30, 35)])
me_plane.polygons.foreach_set('use_smooth', [True] * 25)
_uv = me_plane.uv_layers.new(name='UVMap')
_uv.uv.foreach_set('vector', [0.9688, 0.9887, 0.9999, 0.9887, 0.9999, 0.9999, 0.9688, 0.9999, 0.03116, 0.9886, 0.2429, 0.9886, 0.2429, 0.9999, 0.03116, 0.9999, 0.2429, 0.9886, 0.7571, 0.9886, 0.7571, 0.9999, 0.2429, 0.9999, 0.2429, 0.02072, 0.7571, 0.02072, 0.757, 0.2921, 0.2429, 0.2921, 0.2429, 0.2921, 0.757, 0.2921, 0.7571, 0.7079, 0.243, 0.7079, 0.03116, 0.0207, 0.2429, 0.02072, 0.2429, 0.2921, 0.03119, 0.2921, 0.03119, 0.2921, 0.2429, 0.2921, 0.243, 0.7079, 0.03119, 0.7079, 0.9688, 0.02069, 0.9999, 0.02069, 0.9999, 0.2921, 0.9688, 0.2921, 0.9688, 0.2921, 0.9999, 0.2921, 0.9999, 0.7079, 0.9688, 0.7079, 0.0001356, 0.2921, 0.03119, 0.2921, 0.03119, 0.7079, 0.000134, 0.7079, 0.0001026, 0.02069, 0.03116, 0.0207, 0.03119, 0.2921, 0.0001356, 0.2921, 0.0001012, 0.9887, 0.03116, 0.9886, 0.03116, 0.9999, 9.998e-05, 0.9999, 0.757, 0.2921, 0.9688, 0.2921, 0.9688, 0.7079, 0.7571, 0.7079, 0.7571, 0.02072, 0.9688, 0.02069, 0.9688, 0.2921, 0.757, 0.2921, 0.7571, 0.9886, 0.9688, 0.9887, 0.9688, 0.9999, 0.7571, 0.9999, 0.7571, 0.0001326, 0.9688, 0.0001038, 0.9688, 0.02069, 0.7571, 0.02072, 0.0001003, 0.0001023, 0.03116, 0.000106, 0.03116, 0.0207, 0.0001026, 0.02069, 0.9688, 0.0001038, 0.9999, 9.998e-05, 0.9999, 0.02069, 0.9688, 0.02069, 0.03116, 0.000106, 0.2429, 0.0001345, 0.2429, 0.02072, 0.03116, 0.0207, 0.2429, 0.0001345, 0.7571, 0.0001326, 0.7571, 0.02072, 0.2429, 0.02072, 0.7571, 0.7079, 0.9688, 0.7079, 0.9688, 0.9887, 0.7571, 0.9886, 0.000134, 0.7079, 0.03119, 0.7079, 0.03116, 0.9886, 0.0001012, 0.9887, 0.243, 0.7079, 0.7571, 0.7079, 0.7571, 0.9886, 0.2429, 0.9886, 0.03119, 0.7079, 0.243, 0.7079, 0.2429, 0.9886, 0.03116, 0.9886, 0.9688, 0.7079, 0.9999, 0.7079, 0.9999, 0.9887, 0.9688, 0.9887])
me_plane.use_remesh_fix_poles = True
me_plane.use_remesh_preserve_attributes = False
me_plane.update()
me_cylinder_001 = bpy.data.meshes.new('Cylinder.001')
me_cylinder_001.from_pydata([(0.0, 1.0, -1.0), (0.0, 1.0, 1.0), (0.5, 0.866, -1.0), (0.5, 0.866, 1.0), (0.866, 0.5, -1.0), (0.866, 0.5, 1.0), (1.0, -4.371e-08, -1.0), (1.0, -4.371e-08, 1.0), (0.866, -0.5, -1.0), (0.866, -0.5, 1.0), (0.5, -0.866, -1.0), (0.5, -0.866, 1.0), (-8.742e-08, -1.0, -1.0), (-8.742e-08, -1.0, 1.0), (-0.5, -0.866, -1.0), (-0.5, -0.866, 1.0), (-0.866, -0.5, -1.0), (-0.866, -0.5, 1.0), (-1.0, 1.192e-08, -1.0), (-1.0, 1.192e-08, 1.0), (-0.866, 0.5, -1.0), (-0.866, 0.5, 1.0), (-0.5, 0.866, -1.0), (-0.5, 0.866, 1.0)], [], [(0, 1, 3, 2), (2, 3, 5, 4), (4, 5, 7, 6), (6, 7, 9, 8), (8, 9, 11, 10), (10, 11, 13, 12), (12, 13, 15, 14), (14, 15, 17, 16), (16, 17, 19, 18), (18, 19, 21, 20), (20, 21, 23, 22), (22, 23, 1, 0), (0, 2, 4, 6, 8, 10, 12, 14, 16, 18, 20, 22)])
_uv = me_cylinder_001.uv_layers.new(name='UVMap')
_uv.uv.foreach_set('vector', [1.0, 0.5, 1.0, 1.0, 0.9167, 1.0, 0.9167, 0.5, 0.9167, 0.5, 0.9167, 1.0, 0.8333, 1.0, 0.8333, 0.5, 0.8333, 0.5, 0.8333, 1.0, 0.75, 1.0, 0.75, 0.5, 0.75, 0.5, 0.75, 1.0, 0.6667, 1.0, 0.6667, 0.5, 0.6667, 0.5, 0.6667, 1.0, 0.5833, 1.0, 0.5833, 0.5, 0.5833, 0.5, 0.5833, 1.0, 0.5, 1.0, 0.5, 0.5, 0.5, 0.5, 0.5, 1.0, 0.4167, 1.0, 0.4167, 0.5, 0.4167, 0.5, 0.4167, 1.0, 0.3333, 1.0, 0.3333, 0.5, 0.3333, 0.5, 0.3333, 1.0, 0.25, 1.0, 0.25, 0.5, 0.25, 0.5, 0.25, 1.0, 0.1667, 1.0, 0.1667, 0.5, 0.1667, 0.5, 0.1667, 1.0, 0.08333, 1.0, 0.08333, 0.5, 0.08333, 0.5, 0.08333, 1.0, 7.451e-08, 1.0, 7.451e-08, 0.5, 0.75, 0.49, 0.87, 0.4578, 0.9578, 0.37, 0.99, 0.25, 0.9578, 0.13, 0.87, 0.04215, 0.75, 0.01, 0.63, 0.04215, 0.5422, 0.13, 0.51, 0.25, 0.5422, 0.37, 0.63, 0.4578])
me_cylinder_001.use_remesh_fix_poles = True
me_cylinder_001.use_remesh_preserve_attributes = False
me_cylinder_001.update()
me_cylinder_002 = bpy.data.meshes.new('Cylinder.002')
me_cylinder_002.from_pydata([(0.0, 1.0, -1.0), (0.0, 1.0, 1.0), (0.5, 0.866, -1.0), (0.5, 0.866, 1.0), (0.866, 0.5, -1.0), (0.866, 0.5, 1.0), (1.0, -4.371e-08, -1.0), (1.0, -4.371e-08, 1.0), (0.866, -0.5, -1.0), (0.866, -0.5, 1.0), (0.5, -0.866, -1.0), (0.5, -0.866, 1.0), (-8.742e-08, -1.0, -1.0), (-8.742e-08, -1.0, 1.0), (-0.5, -0.866, -1.0), (-0.5, -0.866, 1.0), (-0.866, -0.5, -1.0), (-0.866, -0.5, 1.0), (-1.0, 1.192e-08, -1.0), (-1.0, 1.192e-08, 1.0), (-0.866, 0.5, -1.0), (-0.866, 0.5, 1.0), (-0.5, 0.866, -1.0), (-0.5, 0.866, 1.0)], [], [(0, 1, 3, 2), (2, 3, 5, 4), (4, 5, 7, 6), (6, 7, 9, 8), (8, 9, 11, 10), (10, 11, 13, 12), (12, 13, 15, 14), (14, 15, 17, 16), (16, 17, 19, 18), (18, 19, 21, 20), (20, 21, 23, 22), (22, 23, 1, 0), (0, 2, 4, 6, 8, 10, 12, 14, 16, 18, 20, 22)])
_uv = me_cylinder_002.uv_layers.new(name='UVMap')
_uv.uv.foreach_set('vector', [1.0, 0.5, 1.0, 1.0, 0.9167, 1.0, 0.9167, 0.5, 0.9167, 0.5, 0.9167, 1.0, 0.8333, 1.0, 0.8333, 0.5, 0.8333, 0.5, 0.8333, 1.0, 0.75, 1.0, 0.75, 0.5, 0.75, 0.5, 0.75, 1.0, 0.6667, 1.0, 0.6667, 0.5, 0.6667, 0.5, 0.6667, 1.0, 0.5833, 1.0, 0.5833, 0.5, 0.5833, 0.5, 0.5833, 1.0, 0.5, 1.0, 0.5, 0.5, 0.5, 0.5, 0.5, 1.0, 0.4167, 1.0, 0.4167, 0.5, 0.4167, 0.5, 0.4167, 1.0, 0.3333, 1.0, 0.3333, 0.5, 0.3333, 0.5, 0.3333, 1.0, 0.25, 1.0, 0.25, 0.5, 0.25, 0.5, 0.25, 1.0, 0.1667, 1.0, 0.1667, 0.5, 0.1667, 0.5, 0.1667, 1.0, 0.08333, 1.0, 0.08333, 0.5, 0.08333, 0.5, 0.08333, 1.0, 7.451e-08, 1.0, 7.451e-08, 0.5, 0.75, 0.49, 0.87, 0.4578, 0.9578, 0.37, 0.99, 0.25, 0.9578, 0.13, 0.87, 0.04215, 0.75, 0.01, 0.63, 0.04215, 0.5422, 0.13, 0.51, 0.25, 0.5422, 0.37, 0.63, 0.4578])
me_cylinder_002.use_remesh_fix_poles = True
me_cylinder_002.use_remesh_preserve_attributes = False
me_cylinder_002.update()
me_cylinder_003 = bpy.data.meshes.new('Cylinder.003')
me_cylinder_003.from_pydata([(0.0, 1.0, -1.0), (0.0, 1.0, 1.0), (0.5, 0.866, -1.0), (0.5, 0.866, 1.0), (0.866, 0.5, -1.0), (0.866, 0.5, 1.0), (1.0, -4.371e-08, -1.0), (1.0, -4.371e-08, 1.0), (0.866, -0.5, -1.0), (0.866, -0.5, 1.0), (0.5, -0.866, -1.0), (0.5, -0.866, 1.0), (-8.742e-08, -1.0, -1.0), (-8.742e-08, -1.0, 1.0), (-0.5, -0.866, -1.0), (-0.5, -0.866, 1.0), (-0.866, -0.5, -1.0), (-0.866, -0.5, 1.0), (-1.0, 1.192e-08, -1.0), (-1.0, 1.192e-08, 1.0), (-0.866, 0.5, -1.0), (-0.866, 0.5, 1.0), (-0.5, 0.866, -1.0), (-0.5, 0.866, 1.0)], [], [(0, 1, 3, 2), (2, 3, 5, 4), (4, 5, 7, 6), (6, 7, 9, 8), (8, 9, 11, 10), (10, 11, 13, 12), (12, 13, 15, 14), (14, 15, 17, 16), (16, 17, 19, 18), (18, 19, 21, 20), (20, 21, 23, 22), (22, 23, 1, 0), (0, 2, 4, 6, 8, 10, 12, 14, 16, 18, 20, 22)])
_uv = me_cylinder_003.uv_layers.new(name='UVMap')
_uv.uv.foreach_set('vector', [1.0, 0.5, 1.0, 1.0, 0.9167, 1.0, 0.9167, 0.5, 0.9167, 0.5, 0.9167, 1.0, 0.8333, 1.0, 0.8333, 0.5, 0.8333, 0.5, 0.8333, 1.0, 0.75, 1.0, 0.75, 0.5, 0.75, 0.5, 0.75, 1.0, 0.6667, 1.0, 0.6667, 0.5, 0.6667, 0.5, 0.6667, 1.0, 0.5833, 1.0, 0.5833, 0.5, 0.5833, 0.5, 0.5833, 1.0, 0.5, 1.0, 0.5, 0.5, 0.5, 0.5, 0.5, 1.0, 0.4167, 1.0, 0.4167, 0.5, 0.4167, 0.5, 0.4167, 1.0, 0.3333, 1.0, 0.3333, 0.5, 0.3333, 0.5, 0.3333, 1.0, 0.25, 1.0, 0.25, 0.5, 0.25, 0.5, 0.25, 1.0, 0.1667, 1.0, 0.1667, 0.5, 0.1667, 0.5, 0.1667, 1.0, 0.08333, 1.0, 0.08333, 0.5, 0.08333, 0.5, 0.08333, 1.0, 7.451e-08, 1.0, 7.451e-08, 0.5, 0.75, 0.49, 0.87, 0.4578, 0.9578, 0.37, 0.99, 0.25, 0.9578, 0.13, 0.87, 0.04215, 0.75, 0.01, 0.63, 0.04215, 0.5422, 0.13, 0.51, 0.25, 0.5422, 0.37, 0.63, 0.4578])
me_cylinder_003.use_remesh_fix_poles = True
me_cylinder_003.use_remesh_preserve_attributes = False
me_cylinder_003.update()
me_cylinder_004 = bpy.data.meshes.new('Cylinder.004')
me_cylinder_004.from_pydata([(0.0, 1.0, -1.0), (0.0, 1.0, 1.0), (0.5, 0.866, -1.0), (0.5, 0.866, 1.0), (0.866, 0.5, -1.0), (0.866, 0.5, 1.0), (1.0, -4.371e-08, -1.0), (1.0, -4.371e-08, 1.0), (0.866, -0.5, -1.0), (0.866, -0.5, 1.0), (0.5, -0.866, -1.0), (0.5, -0.866, 1.0), (-8.742e-08, -1.0, -1.0), (-8.742e-08, -1.0, 1.0), (-0.5, -0.866, -1.0), (-0.5, -0.866, 1.0), (-0.866, -0.5, -1.0), (-0.866, -0.5, 1.0), (-1.0, 1.192e-08, -1.0), (-1.0, 1.192e-08, 1.0), (-0.866, 0.5, -1.0), (-0.866, 0.5, 1.0), (-0.5, 0.866, -1.0), (-0.5, 0.866, 1.0)], [], [(0, 1, 3, 2), (2, 3, 5, 4), (4, 5, 7, 6), (6, 7, 9, 8), (8, 9, 11, 10), (10, 11, 13, 12), (12, 13, 15, 14), (14, 15, 17, 16), (16, 17, 19, 18), (18, 19, 21, 20), (20, 21, 23, 22), (22, 23, 1, 0), (0, 2, 4, 6, 8, 10, 12, 14, 16, 18, 20, 22)])
_uv = me_cylinder_004.uv_layers.new(name='UVMap')
_uv.uv.foreach_set('vector', [1.0, 0.5, 1.0, 1.0, 0.9167, 1.0, 0.9167, 0.5, 0.9167, 0.5, 0.9167, 1.0, 0.8333, 1.0, 0.8333, 0.5, 0.8333, 0.5, 0.8333, 1.0, 0.75, 1.0, 0.75, 0.5, 0.75, 0.5, 0.75, 1.0, 0.6667, 1.0, 0.6667, 0.5, 0.6667, 0.5, 0.6667, 1.0, 0.5833, 1.0, 0.5833, 0.5, 0.5833, 0.5, 0.5833, 1.0, 0.5, 1.0, 0.5, 0.5, 0.5, 0.5, 0.5, 1.0, 0.4167, 1.0, 0.4167, 0.5, 0.4167, 0.5, 0.4167, 1.0, 0.3333, 1.0, 0.3333, 0.5, 0.3333, 0.5, 0.3333, 1.0, 0.25, 1.0, 0.25, 0.5, 0.25, 0.5, 0.25, 1.0, 0.1667, 1.0, 0.1667, 0.5, 0.1667, 0.5, 0.1667, 1.0, 0.08333, 1.0, 0.08333, 0.5, 0.08333, 0.5, 0.08333, 1.0, 7.451e-08, 1.0, 7.451e-08, 0.5, 0.75, 0.49, 0.87, 0.4578, 0.9578, 0.37, 0.99, 0.25, 0.9578, 0.13, 0.87, 0.04215, 0.75, 0.01, 0.63, 0.04215, 0.5422, 0.13, 0.51, 0.25, 0.5422, 0.37, 0.63, 0.4578])
me_cylinder_004.use_remesh_fix_poles = True
me_cylinder_004.use_remesh_preserve_attributes = False
me_cylinder_004.update()
me_cylinder_005 = bpy.data.meshes.new('Cylinder.005')
me_cylinder_005.from_pydata([(0.0, 1.0, -1.0), (0.0, 1.0, 1.0), (0.5, 0.866, -1.0), (0.5, 0.866, 1.0), (0.866, 0.5, -1.0), (0.866, 0.5, 1.0), (1.0, -4.371e-08, -1.0), (1.0, -4.371e-08, 1.0), (0.866, -0.5, -1.0), (0.866, -0.5, 1.0), (0.5, -0.866, -1.0), (0.5, -0.866, 1.0), (-8.742e-08, -1.0, -1.0), (-8.742e-08, -1.0, 1.0), (-0.5, -0.866, -1.0), (-0.5, -0.866, 1.0), (-0.866, -0.5, -1.0), (-0.866, -0.5, 1.0), (-1.0, 1.192e-08, -1.0), (-1.0, 1.192e-08, 1.0), (-0.866, 0.5, -1.0), (-0.866, 0.5, 1.0), (-0.5, 0.866, -1.0), (-0.5, 0.866, 1.0)], [], [(0, 1, 3, 2), (2, 3, 5, 4), (4, 5, 7, 6), (6, 7, 9, 8), (8, 9, 11, 10), (10, 11, 13, 12), (12, 13, 15, 14), (14, 15, 17, 16), (16, 17, 19, 18), (18, 19, 21, 20), (20, 21, 23, 22), (22, 23, 1, 0), (0, 2, 4, 6, 8, 10, 12, 14, 16, 18, 20, 22)])
_uv = me_cylinder_005.uv_layers.new(name='UVMap')
_uv.uv.foreach_set('vector', [1.0, 0.5, 1.0, 1.0, 0.9167, 1.0, 0.9167, 0.5, 0.9167, 0.5, 0.9167, 1.0, 0.8333, 1.0, 0.8333, 0.5, 0.8333, 0.5, 0.8333, 1.0, 0.75, 1.0, 0.75, 0.5, 0.75, 0.5, 0.75, 1.0, 0.6667, 1.0, 0.6667, 0.5, 0.6667, 0.5, 0.6667, 1.0, 0.5833, 1.0, 0.5833, 0.5, 0.5833, 0.5, 0.5833, 1.0, 0.5, 1.0, 0.5, 0.5, 0.5, 0.5, 0.5, 1.0, 0.4167, 1.0, 0.4167, 0.5, 0.4167, 0.5, 0.4167, 1.0, 0.3333, 1.0, 0.3333, 0.5, 0.3333, 0.5, 0.3333, 1.0, 0.25, 1.0, 0.25, 0.5, 0.25, 0.5, 0.25, 1.0, 0.1667, 1.0, 0.1667, 0.5, 0.1667, 0.5, 0.1667, 1.0, 0.08333, 1.0, 0.08333, 0.5, 0.08333, 0.5, 0.08333, 1.0, 7.451e-08, 1.0, 7.451e-08, 0.5, 0.75, 0.49, 0.87, 0.4578, 0.9578, 0.37, 0.99, 0.25, 0.9578, 0.13, 0.87, 0.04215, 0.75, 0.01, 0.63, 0.04215, 0.5422, 0.13, 0.51, 0.25, 0.5422, 0.37, 0.63, 0.4578])
me_cylinder_005.use_remesh_fix_poles = True
me_cylinder_005.use_remesh_preserve_attributes = False
me_cylinder_005.update()
me_cylinder_006 = bpy.data.meshes.new('Cylinder.006')
me_cylinder_006.from_pydata([(0.0, 1.0, -1.0), (0.0, 1.0, 1.0), (0.5, 0.866, -1.0), (0.5, 0.866, 1.0), (0.866, 0.5, -1.0), (0.866, 0.5, 1.0), (1.0, -4.371e-08, -1.0), (1.0, -4.371e-08, 1.0), (0.866, -0.5, -1.0), (0.866, -0.5, 1.0), (0.5, -0.866, -1.0), (0.5, -0.866, 1.0), (-8.742e-08, -1.0, -1.0), (-8.742e-08, -1.0, 1.0), (-0.5, -0.866, -1.0), (-0.5, -0.866, 1.0), (-0.866, -0.5, -1.0), (-0.866, -0.5, 1.0), (-1.0, 1.192e-08, -1.0), (-1.0, 1.192e-08, 1.0), (-0.866, 0.5, -1.0), (-0.866, 0.5, 1.0), (-0.5, 0.866, -1.0), (-0.5, 0.866, 1.0)], [], [(0, 1, 3, 2), (2, 3, 5, 4), (4, 5, 7, 6), (6, 7, 9, 8), (8, 9, 11, 10), (10, 11, 13, 12), (12, 13, 15, 14), (14, 15, 17, 16), (16, 17, 19, 18), (18, 19, 21, 20), (20, 21, 23, 22), (22, 23, 1, 0), (0, 2, 4, 6, 8, 10, 12, 14, 16, 18, 20, 22)])
_uv = me_cylinder_006.uv_layers.new(name='UVMap')
_uv.uv.foreach_set('vector', [1.0, 0.5, 1.0, 1.0, 0.9167, 1.0, 0.9167, 0.5, 0.9167, 0.5, 0.9167, 1.0, 0.8333, 1.0, 0.8333, 0.5, 0.8333, 0.5, 0.8333, 1.0, 0.75, 1.0, 0.75, 0.5, 0.75, 0.5, 0.75, 1.0, 0.6667, 1.0, 0.6667, 0.5, 0.6667, 0.5, 0.6667, 1.0, 0.5833, 1.0, 0.5833, 0.5, 0.5833, 0.5, 0.5833, 1.0, 0.5, 1.0, 0.5, 0.5, 0.5, 0.5, 0.5, 1.0, 0.4167, 1.0, 0.4167, 0.5, 0.4167, 0.5, 0.4167, 1.0, 0.3333, 1.0, 0.3333, 0.5, 0.3333, 0.5, 0.3333, 1.0, 0.25, 1.0, 0.25, 0.5, 0.25, 0.5, 0.25, 1.0, 0.1667, 1.0, 0.1667, 0.5, 0.1667, 0.5, 0.1667, 1.0, 0.08333, 1.0, 0.08333, 0.5, 0.08333, 0.5, 0.08333, 1.0, 7.451e-08, 1.0, 7.451e-08, 0.5, 0.75, 0.49, 0.87, 0.4578, 0.9578, 0.37, 0.99, 0.25, 0.9578, 0.13, 0.87, 0.04215, 0.75, 0.01, 0.63, 0.04215, 0.5422, 0.13, 0.51, 0.25, 0.5422, 0.37, 0.63, 0.4578])
me_cylinder_006.use_remesh_fix_poles = True
me_cylinder_006.use_remesh_preserve_attributes = False
me_cylinder_006.update()

# ---- objects
ob_body = bpy.data.objects.new('Body', me_cube)
ob_screen = bpy.data.objects.new('Screen', me_plane)
ob_voldown = bpy.data.objects.new('VolDown', me_cylinder_001)
ob_volup = bpy.data.objects.new('VolUp', me_cylinder_002)
ob_resdown = bpy.data.objects.new('ResDown', me_cylinder_003)
ob_resup = bpy.data.objects.new('ResUp', me_cylinder_004)
ob_source = bpy.data.objects.new('Source', me_cylinder_005)
ob_power = bpy.data.objects.new('Power', me_cylinder_006)

# ---- transforms, parenting, visibility, modifiers, constraints
ob_body.location = (0.0, 0.0, 0.0)
_m = ob_body.modifiers.new('EdgeSplit', 'EDGE_SPLIT')
ob_screen.location = (0.0, 0.2155, -2.478e-05)
ob_screen.rotation_euler = (-1.571, 3.142, -0.0)
ob_screen.scale = (0.1557, 0.1168, 0.7785)
_m = ob_screen.modifiers.new('Subdivision', 'SUBSURF')
ob_voldown.location = (-0.1025, 0.2313, -0.169)
ob_voldown.rotation_euler = (1.571, -0.0, 0.1179)
ob_voldown.scale = (0.01092, 0.01092, 0.01092)
ob_volup.location = (-0.1274, 0.2284, -0.169)
ob_volup.rotation_euler = (1.571, -0.0, 0.1179)
ob_volup.scale = (0.01092, 0.01092, 0.01092)
ob_resdown.location = (-0.03246, 0.2353, -0.169)
ob_resdown.rotation_euler = (1.571, -0.0, 0.0)
ob_resdown.scale = (0.01092, 0.01092, 0.01092)
ob_resup.location = (-0.05746, 0.2353, -0.169)
ob_resup.rotation_euler = (1.571, -0.0, 0.0)
ob_resup.scale = (0.01092, 0.01092, 0.01092)
ob_source.location = (0.01941, 0.2353, -0.169)
ob_source.rotation_euler = (1.571, -0.0, 0.0)
ob_source.scale = (0.01092, 0.01092, 0.01092)
ob_power.location = (0.1274, 0.2284, -0.169)
ob_power.rotation_euler = (1.571, -0.0, -0.1179)
ob_power.scale = (0.01092, 0.01092, 0.01092)

# ---- collection membership
col_collection.objects.link(ob_body)
col_collection.objects.link(ob_screen)
col_collection.objects.link(ob_voldown)
col_collection.objects.link(ob_volup)
col_collection.objects.link(ob_resdown)
col_collection.objects.link(ob_resup)
col_collection.objects.link(ob_source)
col_collection.objects.link(ob_power)

# ---- scene / render settings (as saved in the file)
scene.frame_start = 1; scene.frame_end = 250; scene.frame_set(1)
scene.render.engine = 'BLENDER_EEVEE_NEXT'
scene.cycles.sampling_pattern = 'TABULATED_SOBOL'
scene.cycles.use_light_tree = False
scene.view_settings.view_transform = 'Filmic'
bpy.context.view_layer.update()

# ---- added for rendering (the .blend has no active camera and no usable light): camera, sun
cam_auto = bpy.data.cameras.new('AutoCamera')
cam_auto.lens = 50.0
cam_auto.sensor_width = 36.0
cam_auto.clip_end = 1000.0
ob_auto_camera = bpy.data.objects.new('AutoCamera', cam_auto)
scene.collection.objects.link(ob_auto_camera)
ob_auto_camera.location = (0.626612, -0.694232, 0.464673)
ob_auto_camera.rotation_euler = (1.09748, -7.21219e-08, 0.694738)
scene.camera = ob_auto_camera
light_auto_sun = bpy.data.lights.new('AutoSun', 'SUN')
light_auto_sun.energy = 3.0
light_auto_sun.angle = 0.0523599
ob_auto_sun = bpy.data.objects.new('AutoSun', light_auto_sun)
scene.collection.objects.link(ob_auto_sun)
ob_auto_sun.rotation_euler = (0.872665, 0.174533, 0.523599)
bpy.context.view_layer.update()
